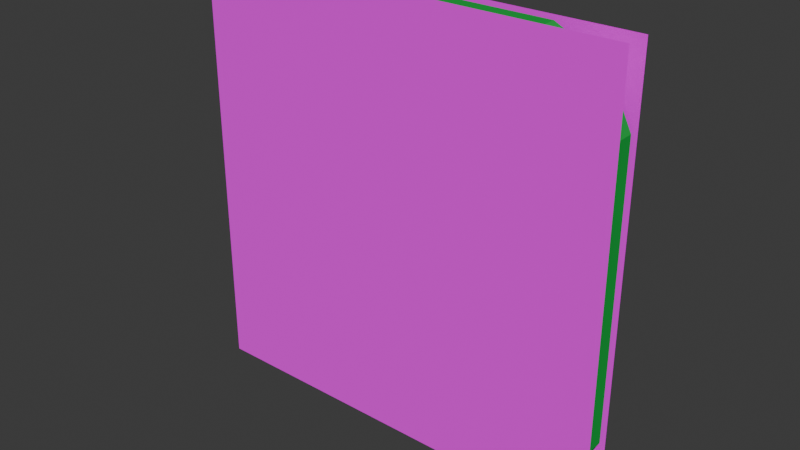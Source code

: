 # Source: bomb.blend  (saved by Blender 4.5.90; exported with 4.5.12 LTS)
import bpy
from mathutils import Matrix  # noqa: F401  (used for matrix-valued properties, if any)

bpy.ops.wm.read_factory_settings(use_empty=True)
scene = bpy.context.scene
scene.name = 'Scene'

# ---- collections
col_collection = bpy.data.collections.new('Collection'); scene.collection.children.link(col_collection)

# ---- images (referenced by path relative to the original .blend; pixels are not part of the script)
import os
ASSET_DIR = os.environ.get("B2B_ASSET_DIR", "")  # directory of the original .blend (textures are referenced by path, not embedded)
HERE = os.path.dirname(os.path.abspath(__file__))  # packed textures are extracted next to this script under _unpacked/

def load_image(name, relpath, width, height, colorspace="sRGB"):
    """Load a texture the original file referenced (path relative to the .blend, or extracted next to this script)."""
    p = next((c for c in (os.path.join(HERE, relpath), os.path.join(ASSET_DIR, relpath)) if relpath and os.path.exists(c)), "")
    if p:
        img = bpy.data.images.load(p, check_existing=True)
        img.name = name
    else:  # same state as the original file: an image datablock whose file is absent (Cycles renders it pink)
        img = bpy.data.images.new(name, width, height)
        img.source = "FILE"
        img.filepath = "//" + (relpath or name)
    img.colorspace_settings.name = colorspace
    return img
img_surface_png_003 = load_image('surface.png.003', 'surface.png', 1024, 1024, 'sRGB')

# ---- materials (node trees are filled in below, after node groups)
mat_edge_003 = bpy.data.materials.new('Edge.003')
mat_edge_003.diffuse_color = (0.02, 0.4, 0.06, 1.0)
mat_original_surface_003 = bpy.data.materials.new('Original surface.003')
mat_original_surface_003.use_backface_culling = True

# ---- material node trees
mat_original_surface_003.use_nodes = True; mat_original_surface_003.node_tree.nodes.clear()
_N = mat_original_surface_003.node_tree.nodes; _L = mat_original_surface_003.node_tree.links
n0 = _N.new('ShaderNodeBsdfPrincipled'); n0.name = 'Principled BSDF'; n0.location = (-200, 100)
n0.inputs[2].default_value = 1.0
n1 = _N.new('ShaderNodeOutputMaterial'); n1.name = 'Material Output'; n1.location = (200, 100)
n2 = _N.new('ShaderNodeTexImage'); n2.name = 'Image Texture'; n2.location = (0, 0)
n2.image = img_surface_png_003
_L.new(n0.outputs[0], n1.inputs[0])
_L.new(n2.outputs[0], n0.inputs[0])
_L.new(n2.outputs[1], n0.inputs[4])
n1.is_active_output = True

# ---- world
world_world = bpy.data.worlds.new('World'); scene.world = world_world
world_world.use_nodes = True; world_world.node_tree.nodes.clear()
_N = world_world.node_tree.nodes; _L = world_world.node_tree.links
n0 = _N.new('ShaderNodeOutputWorld'); n0.name = 'World Output'; n0.location = (200, 100)
n1 = _N.new('ShaderNodeBackground'); n1.name = 'Background'; n1.location = (-200, 100)
n1.inputs[0].default_value = (0.05088, 0.05088, 0.05088, 1.0)
_L.new(n1.outputs[0], n0.inputs[0])
n0.is_active_output = True
world_world.color = (0.05088, 0.05088, 0.05088)
world_world.sun_shadow_jitter_overblur = 0.0

# ---- meshes
me_closed_plate_003 = bpy.data.meshes.new('closed plate.003')
me_closed_plate_003.from_pydata([(-0.4831, 0.03, -0.324), (-0.4931, 0.02, -0.3264), (-0.4653, 0.02, -0.3819), (-0.4571, 0.03, -0.376), (-0.3819, 0.02, -0.4653), (-0.376, 0.03, -0.4571), (-0.3264, 0.02, -0.4931), (-0.324, 0.03, -0.4831), (0.3264, 0.02, -0.4931), (0.324, 0.03, -0.4831), (0.3819, 0.02, -0.4653), (0.376, 0.03, -0.4571), (0.4653, 0.02, -0.3819), (0.4571, 0.03, -0.376), (0.4931, 0.02, -0.3264), (0.4831, 0.03, -0.324), (0.4931, 0.02, 0.3264), (0.4831, 0.03, 0.324), (0.4653, 0.02, 0.3819), (0.4571, 0.03, 0.376), (0.3819, 0.02, 0.4653), (0.376, 0.03, 0.4571), (0.3264, 0.02, 0.4931), (0.324, 0.03, 0.4831), (-0.3264, 0.02, 0.4931), (-0.324, 0.03, 0.4831), (-0.3819, 0.02, 0.4653), (-0.376, 0.03, 0.4571), (-0.4653, 0.02, 0.3819), (-0.4571, 0.03, 0.376), (-0.4931, 0.02, 0.3264), (-0.4831, 0.03, 0.324), (-0.4931, -0.02, -0.3264), (-0.4831, -0.03, -0.324), (-0.4653, -0.02, -0.3819), (-0.4571, -0.03, -0.376), (-0.3819, -0.02, -0.4653), (-0.376, -0.03, -0.4571), (-0.3264, -0.02, -0.4931), (-0.324, -0.03, -0.4831), (0.3264, -0.02, -0.4931), (0.324, -0.03, -0.4831), (0.3819, -0.02, -0.4653), (0.376, -0.03, -0.4571), (0.4653, -0.02, -0.3819), (0.4571, -0.03, -0.376), (0.4931, -0.02, -0.3264), (0.4831, -0.03, -0.324), (0.4931, -0.02, 0.3264), (0.4831, -0.03, 0.324), (0.4653, -0.02, 0.3819), (0.4571, -0.03, 0.376), (0.3819, -0.02, 0.4653), (0.376, -0.03, 0.4571), (0.3264, -0.02, 0.4931), (0.324, -0.03, 0.4831), (-0.3264, -0.02, 0.4931), (-0.324, -0.03, 0.4831), (-0.3819, -0.02, 0.4653), (-0.376, -0.03, 0.4571), (-0.4653, -0.02, 0.3819), (-0.4571, -0.03, 0.376), (-0.4831, -0.03, 0.324), (-0.4931, -0.02, 0.3264)], [], [(1, 30, 31, 0), (29, 31, 30, 28), (27, 29, 28, 26), (25, 27, 26, 24), (23, 25, 24, 22), (21, 23, 22, 20), (19, 21, 20, 18), (17, 19, 18, 16), (15, 17, 16, 14), (13, 15, 14, 12), (11, 13, 12, 10), (9, 11, 10, 8), (7, 9, 8, 6), (5, 7, 6, 4), (3, 5, 4, 2), (0, 3, 2, 1), (33, 62, 63, 32), (32, 34, 35, 33), (34, 36, 37, 35), (36, 38, 39, 37), (38, 40, 41, 39), (40, 42, 43, 41), (42, 44, 45, 43), (44, 46, 47, 45), (46, 48, 49, 47), (48, 50, 51, 49), (50, 52, 53, 51), (52, 54, 55, 53), (54, 56, 57, 55), (56, 58, 59, 57), (58, 60, 61, 59), (60, 63, 62, 61), (30, 1, 32, 63), (31, 29, 27, 25, 23, 21, 19, 17, 15, 13, 11, 9, 7, 5, 3, 0), (1, 2, 34, 32), (2, 4, 36, 34), (4, 6, 38, 36), (6, 8, 40, 38), (8, 10, 42, 40), (10, 12, 44, 42), (12, 14, 46, 44), (14, 16, 48, 46), (16, 18, 50, 48), (18, 20, 52, 50), (20, 22, 54, 52), (22, 24, 56, 54), (24, 26, 58, 56), (26, 28, 60, 58), (28, 30, 63, 60), (33, 35, 37, 39, 41, 43, 45, 47, 49, 51, 53, 55, 57, 59, 61, 62)])
me_closed_plate_003.materials.append(mat_edge_003)
me_closed_plate_003.update()
me_surface_006 = bpy.data.meshes.new('surface.006')
me_surface_006.from_pydata([(-0.5, -0.0305, -0.5), (0.5, -0.0305, -0.5), (0.5, -0.0305, 0.5), (-0.5, -0.0305, 0.5)], [], [(0, 1, 2, 3)])
_uv = me_surface_006.uv_layers.new(name='UVMap')
_uv.uv.foreach_set('vector', [0.0, 0.0, 1.0, 0.0, 1.0, 1.0, 0.0, 1.0])
me_surface_006.materials.append(mat_original_surface_003)
me_surface_006.update()
me_surface_007 = bpy.data.meshes.new('surface.007')
me_surface_007.from_pydata([(0.5, 0.0305, -0.5), (-0.5, 0.0305, -0.5), (-0.5, 0.0305, 0.5), (0.5, 0.0305, 0.5)], [], [(0, 1, 2, 3)])
_uv = me_surface_007.uv_layers.new(name='UVMap')
_uv.uv.foreach_set('vector', [0.0, 0.0, 1.0, 0.0, 1.0, 1.0, 0.0, 1.0])
me_surface_007.materials.append(mat_original_surface_003)
me_surface_007.update()

# ---- objects
ob_body = bpy.data.objects.new('Body', me_closed_plate_003)
ob_front = bpy.data.objects.new('Front', me_surface_006)
ob_back = bpy.data.objects.new('Back', me_surface_007)

# ---- transforms, parenting, visibility, modifiers, constraints
ob_body.location = (0.0, 0.0, 0.0)
ob_front.location = (0.0, 0.0, 0.0)
ob_back.location = (0.0, 0.0, 0.0)

# ---- collection membership
col_collection.objects.link(ob_body)
col_collection.objects.link(ob_front)
col_collection.objects.link(ob_back)

# ---- scene / render settings (as saved in the file)
scene.frame_start = 1; scene.frame_end = 250; scene.frame_set(1)
scene.render.engine = 'BLENDER_EEVEE_NEXT'
bpy.context.view_layer.update()

# ---- added for rendering (the .blend has no active camera and no usable light): camera, sun
cam_auto = bpy.data.cameras.new('AutoCamera')
cam_auto.lens = 50.0
cam_auto.sensor_width = 36.0
cam_auto.clip_end = 1000.0
ob_auto_camera = bpy.data.objects.new('AutoCamera', cam_auto)
scene.collection.objects.link(ob_auto_camera)
ob_auto_camera.location = (1.30968, -1.57162, 1.04775)
ob_auto_camera.rotation_euler = (1.09748, -7.21219e-08, 0.694738)
scene.camera = ob_auto_camera
light_auto_sun = bpy.data.lights.new('AutoSun', 'SUN')
light_auto_sun.energy = 3.0
light_auto_sun.angle = 0.0523599
ob_auto_sun = bpy.data.objects.new('AutoSun', light_auto_sun)
scene.collection.objects.link(ob_auto_sun)
ob_auto_sun.rotation_euler = (0.872665, 0.174533, 0.523599)
bpy.context.view_layer.update()
